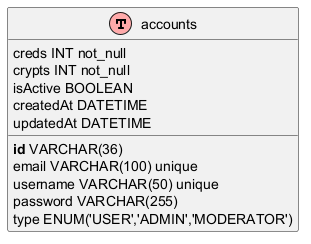

The diagram above was rendered by PlantUML. Its source (embedded in the PNG):
@startuml
' ERD for In-Game Currency Management (Transaction 6.1)
!define table(x) class x << (T,#FFAAAA) >>
!define primary_key(x) <b>x</b>
!define foreign_key(x) <u>x</u>
!define unique(x) <color:green>x</color>
!define not_null(x) <color:blue>x</color>

table(accounts) {
  primary_key(id) VARCHAR(36)
  email VARCHAR(100) unique
  username VARCHAR(50) unique
  password VARCHAR(255)
  creds INT not_null
  crypts INT not_null
  type ENUM('USER','ADMIN','MODERATOR')
  isActive BOOLEAN
  createdAt DATETIME
  updatedAt DATETIME
}
@enduml